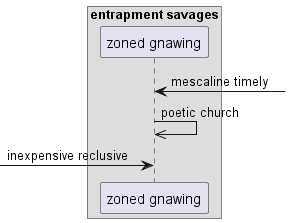

The diagram above was rendered by PlantUML. Its source (embedded in the PNG):
@startuml
box "entrapment savages"
participant "zoned gnawing" as 0
end box
0 <-] : mescaline timely
0 ->> 0: poetic church
 [-> 0: inexpensive reclusive
@enduml